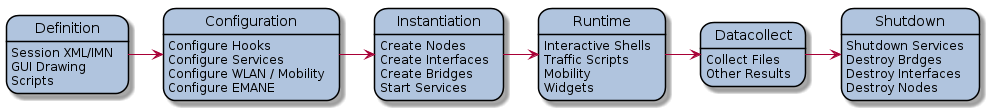

The diagram above was rendered by PlantUML. Its source (embedded in the PNG):
@startuml
skinparam {    
    RoundCorner 8
    StateBorderColor #Black
    StateBackgroundColor #LightSteelBlue
}

Definition: Session XML/IMN
Definition: GUI Drawing
Definition: Scripts

Configuration: Configure Hooks
Configuration: Configure Services
Configuration: Configure WLAN / Mobility
Configuration: Configure EMANE

Instantiation: Create Nodes
Instantiation: Create Interfaces
Instantiation: Create Bridges
Instantiation: Start Services

Runtime: Interactive Shells
Runtime: Traffic Scripts
Runtime: Mobility
Runtime: Widgets

Datacollect: Collect Files
Datacollect: Other Results

Shutdown: Shutdown Services
Shutdown: Destroy Brdges
Shutdown: Destroy Interfaces
Shutdown: Destroy Nodes

Definition -> Configuration
Configuration -> Instantiation
Instantiation -> Runtime
Runtime -> Datacollect
Datacollect -> Shutdown
@enduml